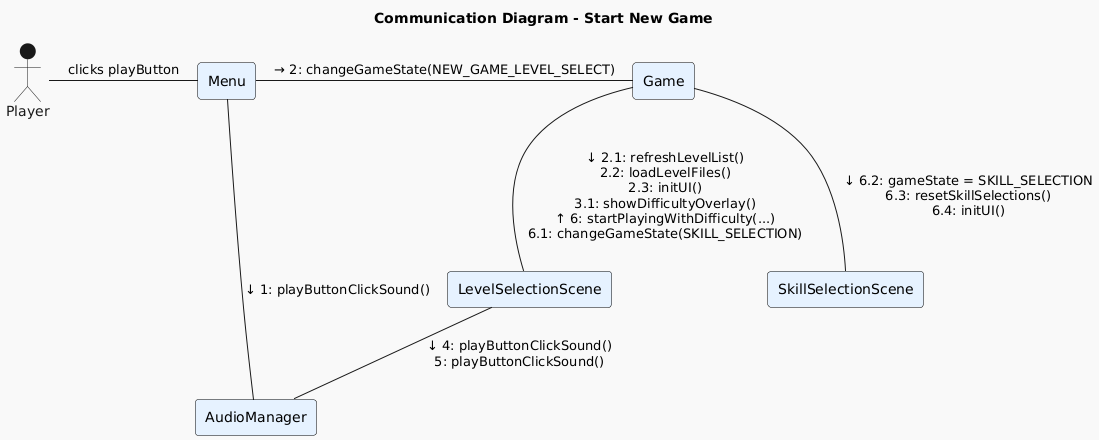

The diagram above was rendered by PlantUML. Its source (embedded in the PNG):
@startuml
!theme mars
title Communication Diagram - Start New Game

skinparam rectangle {
  BackgroundColor #E6F2FF
  BorderColor black
}

actor "Player" as Player
rectangle "Menu" as Menu
rectangle "AudioManager" as AudioManager
rectangle "Game" as Game
rectangle "LevelSelectionScene" as LevelSelectionScene
rectangle "SkillSelectionScene" as SkillSelectionScene

' === Player clicks "New Game" ===
Player -right- Menu : clicks playButton
Menu -down- AudioManager : ↓ 1: playButtonClickSound()
Menu -right- Game : → 2: changeGameState(NEW_GAME_LEVEL_SELECT)
Game -down- LevelSelectionScene : ↓ 2.1: refreshLevelList()\n2.2: loadLevelFiles()\n2.3: initUI()\n3.1: showDifficultyOverlay()\n↑ 6: startPlayingWithDifficulty(...)\n6.1: changeGameState(SKILL_SELECTION)
LevelSelectionScene -down- AudioManager : ↓ 4: playButtonClickSound()\n5: playButtonClickSound()
Game -down- SkillSelectionScene : ↓ 6.2: gameState = SKILL_SELECTION\n6.3: resetSkillSelections()\n6.4: initUI()
@enduml